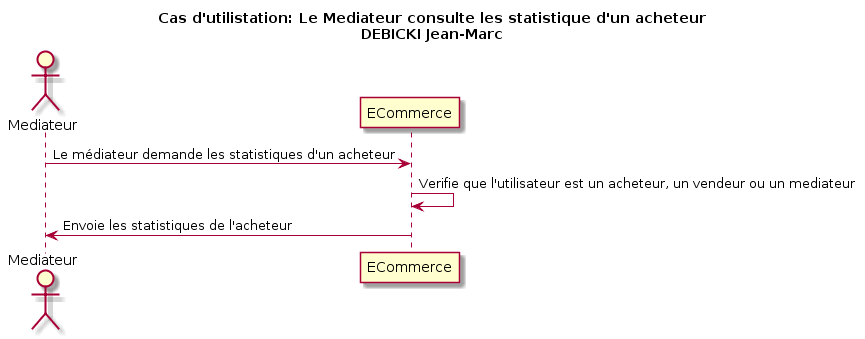

The diagram above was rendered by PlantUML. Its source (embedded in the PNG):
@startuml
title Cas d'utilistation: Le Mediateur consulte les statistique d'un acheteur\nDEBICKI Jean-Marc

actor Mediateur as v
participant ECommerce as e

v -> e: Le médiateur demande les statistiques d'un acheteur
e -> e: Verifie que l'utilisateur est un acheteur, un vendeur ou un mediateur
v <- e: Envoie les statistiques de l'acheteur
@enduml